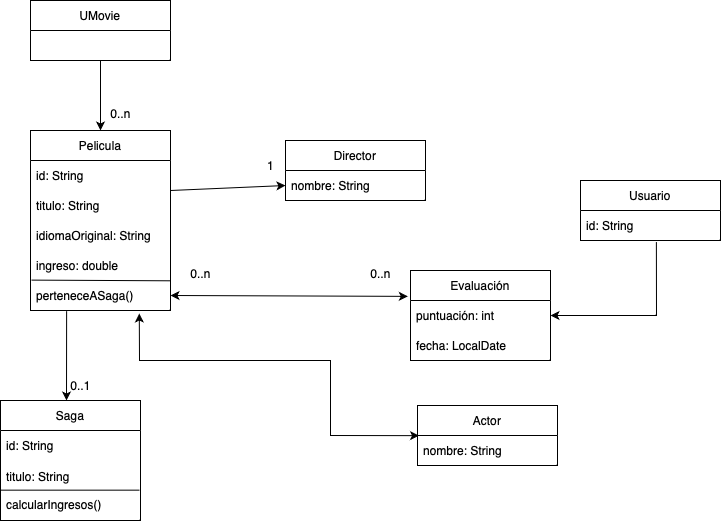

The diagram above was exported from draw.io. Its source (the exported page's mxGraphModel, read from the mxfile embedded in the PNG):
<mxGraphModel dx="1394" dy="828" grid="1" gridSize="10" guides="1" tooltips="1" connect="1" arrows="1" fold="1" page="1" pageScale="1" pageWidth="827" pageHeight="1169" math="0" shadow="0">
  <root>
    <mxCell id="0" />
    <mxCell id="1" parent="0" />
    <mxCell id="dwcWYDOyDikwZWHQXRDS-5" value="UMovie" style="swimlane;fontStyle=0;childLayout=stackLayout;horizontal=1;startSize=30;horizontalStack=0;resizeParent=1;resizeParentMax=0;resizeLast=0;collapsible=1;marginBottom=0;whiteSpace=wrap;html=1;" parent="1" vertex="1">
      <mxGeometry x="440" y="120" width="140" height="60" as="geometry" />
    </mxCell>
    <mxCell id="dwcWYDOyDikwZWHQXRDS-9" value="" style="endArrow=classic;html=1;rounded=0;exitX=0.5;exitY=1;exitDx=0;exitDy=0;entryX=0.5;entryY=0;entryDx=0;entryDy=0;" parent="1" source="dwcWYDOyDikwZWHQXRDS-5" target="dwcWYDOyDikwZWHQXRDS-11" edge="1">
      <mxGeometry width="50" height="50" relative="1" as="geometry">
        <mxPoint x="530" y="240" as="sourcePoint" />
        <mxPoint x="510" y="250" as="targetPoint" />
      </mxGeometry>
    </mxCell>
    <mxCell id="dwcWYDOyDikwZWHQXRDS-10" value="0..n" style="text;html=1;align=center;verticalAlign=middle;resizable=0;points=[];autosize=1;strokeColor=none;fillColor=none;" parent="1" vertex="1">
      <mxGeometry x="510" y="218" width="40" height="30" as="geometry" />
    </mxCell>
    <mxCell id="dwcWYDOyDikwZWHQXRDS-11" value="Pelicula" style="swimlane;fontStyle=0;childLayout=stackLayout;horizontal=1;startSize=30;horizontalStack=0;resizeParent=1;resizeParentMax=0;resizeLast=0;collapsible=1;marginBottom=0;whiteSpace=wrap;html=1;" parent="1" vertex="1">
      <mxGeometry x="440" y="250" width="140" height="180" as="geometry">
        <mxRectangle x="440" y="250" width="80" height="30" as="alternateBounds" />
      </mxGeometry>
    </mxCell>
    <mxCell id="dwcWYDOyDikwZWHQXRDS-12" value="id: String" style="text;strokeColor=none;fillColor=none;align=left;verticalAlign=middle;spacingLeft=4;spacingRight=4;overflow=hidden;points=[[0,0.5],[1,0.5]];portConstraint=eastwest;rotatable=0;whiteSpace=wrap;html=1;" parent="dwcWYDOyDikwZWHQXRDS-11" vertex="1">
      <mxGeometry y="30" width="140" height="30" as="geometry" />
    </mxCell>
    <mxCell id="dwcWYDOyDikwZWHQXRDS-13" value="titulo: String" style="text;strokeColor=none;fillColor=none;align=left;verticalAlign=middle;spacingLeft=4;spacingRight=4;overflow=hidden;points=[[0,0.5],[1,0.5]];portConstraint=eastwest;rotatable=0;whiteSpace=wrap;html=1;" parent="dwcWYDOyDikwZWHQXRDS-11" vertex="1">
      <mxGeometry y="60" width="140" height="30" as="geometry" />
    </mxCell>
    <mxCell id="dwcWYDOyDikwZWHQXRDS-14" value="idiomaOriginal: String" style="text;strokeColor=none;fillColor=none;align=left;verticalAlign=middle;spacingLeft=4;spacingRight=4;overflow=hidden;points=[[0,0.5],[1,0.5]];portConstraint=eastwest;rotatable=0;whiteSpace=wrap;html=1;" parent="dwcWYDOyDikwZWHQXRDS-11" vertex="1">
      <mxGeometry y="90" width="140" height="30" as="geometry" />
    </mxCell>
    <mxCell id="dwcWYDOyDikwZWHQXRDS-20" value="ingreso: double&amp;nbsp;" style="text;strokeColor=none;fillColor=none;align=left;verticalAlign=middle;spacingLeft=4;spacingRight=4;overflow=hidden;points=[[0,0.5],[1,0.5]];portConstraint=eastwest;rotatable=0;whiteSpace=wrap;html=1;" parent="dwcWYDOyDikwZWHQXRDS-11" vertex="1">
      <mxGeometry y="120" width="140" height="30" as="geometry" />
    </mxCell>
    <mxCell id="dwcWYDOyDikwZWHQXRDS-21" value="perteneceASaga()" style="text;strokeColor=none;fillColor=none;align=left;verticalAlign=middle;spacingLeft=4;spacingRight=4;overflow=hidden;points=[[0,0.5],[1,0.5]];portConstraint=eastwest;rotatable=0;whiteSpace=wrap;html=1;" parent="dwcWYDOyDikwZWHQXRDS-11" vertex="1">
      <mxGeometry y="150" width="140" height="30" as="geometry" />
    </mxCell>
    <mxCell id="dwcWYDOyDikwZWHQXRDS-23" value="" style="endArrow=none;html=1;rounded=0;entryX=0.997;entryY=1.01;entryDx=0;entryDy=0;entryPerimeter=0;exitX=0.007;exitY=-0.013;exitDx=0;exitDy=0;exitPerimeter=0;" parent="dwcWYDOyDikwZWHQXRDS-11" source="dwcWYDOyDikwZWHQXRDS-21" target="dwcWYDOyDikwZWHQXRDS-20" edge="1">
      <mxGeometry width="50" height="50" relative="1" as="geometry">
        <mxPoint x="-50" y="160" as="sourcePoint" />
        <mxPoint y="110" as="targetPoint" />
      </mxGeometry>
    </mxCell>
    <mxCell id="dwcWYDOyDikwZWHQXRDS-24" value="" style="endArrow=classic;html=1;rounded=0;exitX=0.258;exitY=1.022;exitDx=0;exitDy=0;exitPerimeter=0;" parent="1" source="dwcWYDOyDikwZWHQXRDS-21" edge="1">
      <mxGeometry width="50" height="50" relative="1" as="geometry">
        <mxPoint x="460" y="540" as="sourcePoint" />
        <mxPoint x="476" y="520" as="targetPoint" />
      </mxGeometry>
    </mxCell>
    <mxCell id="dwcWYDOyDikwZWHQXRDS-25" value="Saga" style="swimlane;fontStyle=0;childLayout=stackLayout;horizontal=1;startSize=30;horizontalStack=0;resizeParent=1;resizeParentMax=0;resizeLast=0;collapsible=1;marginBottom=0;whiteSpace=wrap;html=1;" parent="1" vertex="1">
      <mxGeometry x="410" y="520" width="140" height="120" as="geometry" />
    </mxCell>
    <mxCell id="dwcWYDOyDikwZWHQXRDS-26" value="id: String" style="text;strokeColor=none;fillColor=none;align=left;verticalAlign=middle;spacingLeft=4;spacingRight=4;overflow=hidden;points=[[0,0.5],[1,0.5]];portConstraint=eastwest;rotatable=0;whiteSpace=wrap;html=1;" parent="dwcWYDOyDikwZWHQXRDS-25" vertex="1">
      <mxGeometry y="30" width="140" height="30" as="geometry" />
    </mxCell>
    <mxCell id="dwcWYDOyDikwZWHQXRDS-27" value="titulo: String&lt;div&gt;&lt;br&gt;&lt;/div&gt;&lt;div&gt;calcularIngresos()&lt;/div&gt;" style="text;strokeColor=none;fillColor=none;align=left;verticalAlign=middle;spacingLeft=4;spacingRight=4;overflow=hidden;points=[[0,0.5],[1,0.5]];portConstraint=eastwest;rotatable=0;whiteSpace=wrap;html=1;" parent="dwcWYDOyDikwZWHQXRDS-25" vertex="1">
      <mxGeometry y="60" width="140" height="60" as="geometry" />
    </mxCell>
    <mxCell id="dwcWYDOyDikwZWHQXRDS-29" value="" style="endArrow=none;html=1;rounded=0;entryX=0.997;entryY=1.01;entryDx=0;entryDy=0;entryPerimeter=0;exitX=0.007;exitY=-0.013;exitDx=0;exitDy=0;exitPerimeter=0;" parent="dwcWYDOyDikwZWHQXRDS-25" edge="1">
      <mxGeometry width="50" height="50" relative="1" as="geometry">
        <mxPoint y="89.65999999999997" as="sourcePoint" />
        <mxPoint x="139" y="89.65999999999997" as="targetPoint" />
      </mxGeometry>
    </mxCell>
    <mxCell id="dwcWYDOyDikwZWHQXRDS-30" value="0..1" style="text;html=1;align=center;verticalAlign=middle;resizable=0;points=[];autosize=1;strokeColor=none;fillColor=none;" parent="1" vertex="1">
      <mxGeometry x="470" y="490" width="40" height="30" as="geometry" />
    </mxCell>
    <mxCell id="dwcWYDOyDikwZWHQXRDS-32" value="Usuario" style="swimlane;fontStyle=0;childLayout=stackLayout;horizontal=1;startSize=30;horizontalStack=0;resizeParent=1;resizeParentMax=0;resizeLast=0;collapsible=1;marginBottom=0;whiteSpace=wrap;html=1;" parent="1" vertex="1">
      <mxGeometry x="990" y="300" width="140" height="60" as="geometry" />
    </mxCell>
    <mxCell id="dwcWYDOyDikwZWHQXRDS-33" value="id: String&amp;nbsp;" style="text;strokeColor=none;fillColor=none;align=left;verticalAlign=middle;spacingLeft=4;spacingRight=4;overflow=hidden;points=[[0,0.5],[1,0.5]];portConstraint=eastwest;rotatable=0;whiteSpace=wrap;html=1;" parent="dwcWYDOyDikwZWHQXRDS-32" vertex="1">
      <mxGeometry y="30" width="140" height="30" as="geometry" />
    </mxCell>
    <mxCell id="dwcWYDOyDikwZWHQXRDS-37" value="Director" style="swimlane;fontStyle=0;childLayout=stackLayout;horizontal=1;startSize=30;horizontalStack=0;resizeParent=1;resizeParentMax=0;resizeLast=0;collapsible=1;marginBottom=0;whiteSpace=wrap;html=1;" parent="1" vertex="1">
      <mxGeometry x="695" y="260" width="140" height="60" as="geometry" />
    </mxCell>
    <mxCell id="dwcWYDOyDikwZWHQXRDS-38" value="nombre: String&amp;nbsp;" style="text;strokeColor=none;fillColor=none;align=left;verticalAlign=middle;spacingLeft=4;spacingRight=4;overflow=hidden;points=[[0,0.5],[1,0.5]];portConstraint=eastwest;rotatable=0;whiteSpace=wrap;html=1;" parent="dwcWYDOyDikwZWHQXRDS-37" vertex="1">
      <mxGeometry y="30" width="140" height="30" as="geometry" />
    </mxCell>
    <mxCell id="dwcWYDOyDikwZWHQXRDS-42" value="Evaluación" style="swimlane;fontStyle=0;childLayout=stackLayout;horizontal=1;startSize=30;horizontalStack=0;resizeParent=1;resizeParentMax=0;resizeLast=0;collapsible=1;marginBottom=0;whiteSpace=wrap;html=1;" parent="1" vertex="1">
      <mxGeometry x="820" y="390" width="140" height="90" as="geometry" />
    </mxCell>
    <mxCell id="dwcWYDOyDikwZWHQXRDS-43" value="puntuación: int&amp;nbsp;" style="text;strokeColor=none;fillColor=none;align=left;verticalAlign=middle;spacingLeft=4;spacingRight=4;overflow=hidden;points=[[0,0.5],[1,0.5]];portConstraint=eastwest;rotatable=0;whiteSpace=wrap;html=1;" parent="dwcWYDOyDikwZWHQXRDS-42" vertex="1">
      <mxGeometry y="30" width="140" height="30" as="geometry" />
    </mxCell>
    <mxCell id="dwcWYDOyDikwZWHQXRDS-44" value="fecha: LocalDate&amp;nbsp;" style="text;strokeColor=none;fillColor=none;align=left;verticalAlign=middle;spacingLeft=4;spacingRight=4;overflow=hidden;points=[[0,0.5],[1,0.5]];portConstraint=eastwest;rotatable=0;whiteSpace=wrap;html=1;" parent="dwcWYDOyDikwZWHQXRDS-42" vertex="1">
      <mxGeometry y="60" width="140" height="30" as="geometry" />
    </mxCell>
    <mxCell id="dwcWYDOyDikwZWHQXRDS-47" value="" style="endArrow=classic;startArrow=classic;html=1;rounded=0;exitX=1;exitY=0.5;exitDx=0;exitDy=0;entryX=-0.019;entryY=-0.138;entryDx=0;entryDy=0;entryPerimeter=0;" parent="1" source="dwcWYDOyDikwZWHQXRDS-21" target="dwcWYDOyDikwZWHQXRDS-43" edge="1">
      <mxGeometry width="50" height="50" relative="1" as="geometry">
        <mxPoint x="670" y="440" as="sourcePoint" />
        <mxPoint x="720" y="390" as="targetPoint" />
      </mxGeometry>
    </mxCell>
    <mxCell id="dwcWYDOyDikwZWHQXRDS-53" value="Actor" style="swimlane;fontStyle=0;childLayout=stackLayout;horizontal=1;startSize=30;horizontalStack=0;resizeParent=1;resizeParentMax=0;resizeLast=0;collapsible=1;marginBottom=0;whiteSpace=wrap;html=1;" parent="1" vertex="1">
      <mxGeometry x="827" y="525" width="140" height="60" as="geometry" />
    </mxCell>
    <mxCell id="dwcWYDOyDikwZWHQXRDS-54" value="nombre: String&amp;nbsp;" style="text;strokeColor=none;fillColor=none;align=left;verticalAlign=middle;spacingLeft=4;spacingRight=4;overflow=hidden;points=[[0,0.5],[1,0.5]];portConstraint=eastwest;rotatable=0;whiteSpace=wrap;html=1;" parent="dwcWYDOyDikwZWHQXRDS-53" vertex="1">
      <mxGeometry y="30" width="140" height="30" as="geometry" />
    </mxCell>
    <mxCell id="dwcWYDOyDikwZWHQXRDS-57" value="" style="endArrow=classic;startArrow=classic;html=1;rounded=0;entryX=0.011;entryY=0.005;entryDx=0;entryDy=0;exitX=0.777;exitY=1.1;exitDx=0;exitDy=0;exitPerimeter=0;entryPerimeter=0;" parent="1" source="dwcWYDOyDikwZWHQXRDS-21" target="dwcWYDOyDikwZWHQXRDS-54" edge="1">
      <mxGeometry width="50" height="50" relative="1" as="geometry">
        <mxPoint x="620" y="530" as="sourcePoint" />
        <mxPoint x="670" y="480" as="targetPoint" />
        <Array as="points">
          <mxPoint x="549" y="480" />
          <mxPoint x="640" y="480" />
          <mxPoint x="740" y="480" />
          <mxPoint x="740" y="555" />
        </Array>
      </mxGeometry>
    </mxCell>
    <mxCell id="dwcWYDOyDikwZWHQXRDS-61" value="0..n" style="text;html=1;align=center;verticalAlign=middle;resizable=0;points=[];autosize=1;strokeColor=none;fillColor=none;" parent="1" vertex="1">
      <mxGeometry x="770" y="378" width="40" height="30" as="geometry" />
    </mxCell>
    <mxCell id="dwcWYDOyDikwZWHQXRDS-63" value="0..n" style="text;html=1;align=center;verticalAlign=middle;resizable=0;points=[];autosize=1;strokeColor=none;fillColor=none;" parent="1" vertex="1">
      <mxGeometry x="590" y="378" width="40" height="30" as="geometry" />
    </mxCell>
    <mxCell id="dwcWYDOyDikwZWHQXRDS-64" value="1" style="text;html=1;align=center;verticalAlign=middle;resizable=0;points=[];autosize=1;strokeColor=none;fillColor=none;" parent="1" vertex="1">
      <mxGeometry x="665" y="270" width="30" height="30" as="geometry" />
    </mxCell>
    <mxCell id="dwcWYDOyDikwZWHQXRDS-67" value="" style="endArrow=classic;html=1;rounded=0;entryX=1;entryY=0.5;entryDx=0;entryDy=0;exitX=0.542;exitY=1.052;exitDx=0;exitDy=0;exitPerimeter=0;" parent="1" source="dwcWYDOyDikwZWHQXRDS-33" target="dwcWYDOyDikwZWHQXRDS-43" edge="1">
      <mxGeometry width="50" height="50" relative="1" as="geometry">
        <mxPoint x="1060" y="390" as="sourcePoint" />
        <mxPoint x="1050" y="440" as="targetPoint" />
        <Array as="points">
          <mxPoint x="1066" y="435" />
        </Array>
      </mxGeometry>
    </mxCell>
    <mxCell id="dwcWYDOyDikwZWHQXRDS-68" value="" style="endArrow=classic;html=1;rounded=0;entryX=0;entryY=0.5;entryDx=0;entryDy=0;" parent="1" target="dwcWYDOyDikwZWHQXRDS-38" edge="1">
      <mxGeometry width="50" height="50" relative="1" as="geometry">
        <mxPoint x="580" y="310" as="sourcePoint" />
        <mxPoint x="630" y="260" as="targetPoint" />
      </mxGeometry>
    </mxCell>
  </root>
</mxGraphModel>